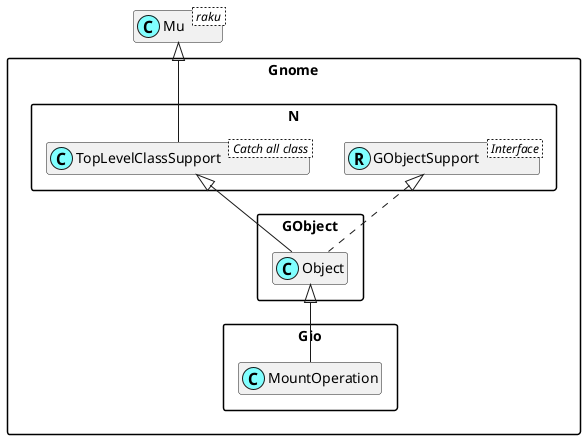

The diagram above was rendered by PlantUML. Its source (embedded in the PNG):
@startuml
'scale 0.8

skinparam packageStyle rectangle
skinparam stereotypeCBackgroundColor #80ffff
set namespaceSeparator ::
hide members

class Mu < raku >

class Gnome::N::TopLevelClassSupport < Catch all class >
Mu <|-- Gnome::N::TopLevelClassSupport

Interface Gnome::N::GObjectSupport < Interface >
class Gnome::N::GObjectSupport <<(R,#80ffff)>>
Gnome::GObject::Object <|-- Gnome::Gio::MountOperation
Gnome::N::TopLevelClassSupport <|-- Gnome::GObject::Object
Gnome::N::GObjectSupport <|. Gnome::GObject::Object

@enduml